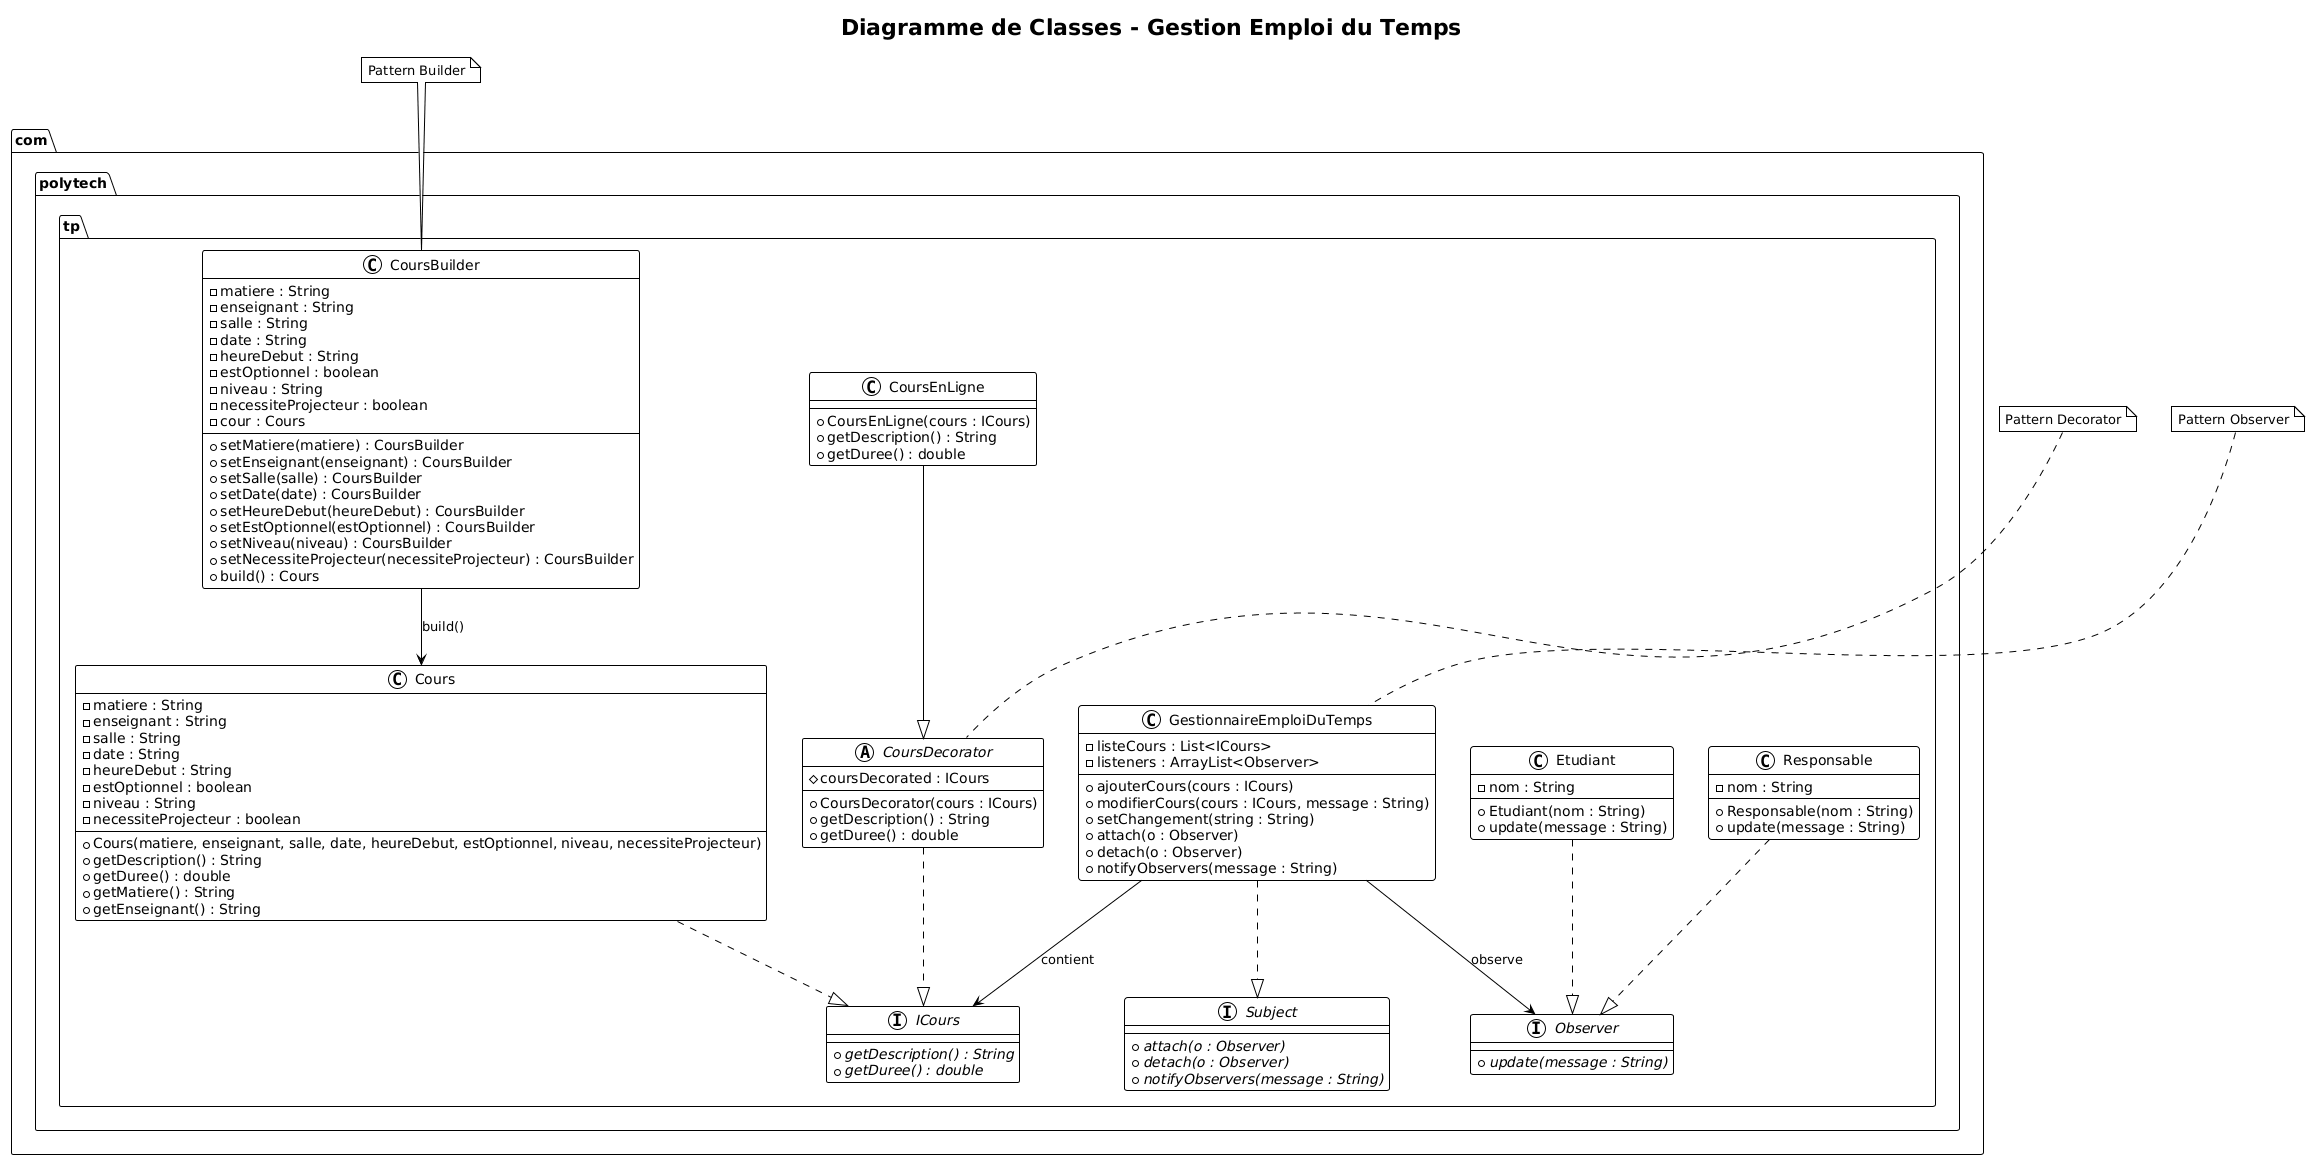

The diagram above was rendered by PlantUML. Its source (embedded in the PNG):
@startuml
!theme plain

skinparam class {
    BackgroundColor White
    BorderColor Black
    ArrowColor Black
}

skinparam package {
    BackgroundColor White
    BorderColor Black
}

title Diagramme de Classes - Gestion Emploi du Temps

package "com.polytech.tp" {

  interface ICours {
    + {abstract} getDescription() : String
    + {abstract} getDuree() : double
  }

  class Cours {
    - matiere : String
    - enseignant : String
    - salle : String
    - date : String
    - heureDebut : String
    - estOptionnel : boolean
    - niveau : String
    - necessiteProjecteur : boolean
    --
    + Cours(matiere, enseignant, salle, date, heureDebut, estOptionnel, niveau, necessiteProjecteur)
    + getDescription() : String
    + getDuree() : double
    + getMatiere() : String
    + getEnseignant() : String
  }

  class CoursBuilder {
    - matiere : String
    - enseignant : String
    - salle : String
    - date : String
    - heureDebut : String
    - estOptionnel : boolean
    - niveau : String
    - necessiteProjecteur : boolean
    - cour : Cours
    --
    + setMatiere(matiere) : CoursBuilder
    + setEnseignant(enseignant) : CoursBuilder
    + setSalle(salle) : CoursBuilder
    + setDate(date) : CoursBuilder
    + setHeureDebut(heureDebut) : CoursBuilder
    + setEstOptionnel(estOptionnel) : CoursBuilder
    + setNiveau(niveau) : CoursBuilder
    + setNecessiteProjecteur(necessiteProjecteur) : CoursBuilder
    + build() : Cours
  }

  abstract class CoursDecorator {
    # coursDecorated : ICours
    --
    + CoursDecorator(cours : ICours)
    + getDescription() : String
    + getDuree() : double
  }

  class CoursEnLigne {
    + CoursEnLigne(cours : ICours)
    + getDescription() : String
    + getDuree() : double
  }

  interface Subject {
    + {abstract} attach(o : Observer)
    + {abstract} detach(o : Observer)
    + {abstract} notifyObservers(message : String)
  }

  interface Observer {
    + {abstract} update(message : String)
  }

  class GestionnaireEmploiDuTemps {
    - listeCours : List<ICours>
    - listeners : ArrayList<Observer>
    --
    + ajouterCours(cours : ICours)
    + modifierCours(cours : ICours, message : String)
    + setChangement(string : String)
    + attach(o : Observer)
    + detach(o : Observer)
    + notifyObservers(message : String)
  }

  class Etudiant {
    - nom : String
    --
    + Etudiant(nom : String)
    + update(message : String)
  }

  class Responsable {
    - nom : String
    --
    + Responsable(nom : String)
    + update(message : String)
  }
}

' Relations et implémentations
Cours ..|> ICours
CoursDecorator ..|> ICours
CoursEnLigne --|> CoursDecorator

CoursBuilder --> Cours : build()

GestionnaireEmploiDuTemps ..|> Subject
GestionnaireEmploiDuTemps --> ICours : contient
GestionnaireEmploiDuTemps --> Observer : observe

Etudiant ..|> Observer
Responsable ..|> Observer

' Styles pour mieux visualiser
note top of CoursBuilder : Pattern Builder
note top of CoursDecorator : Pattern Decorator
note top of GestionnaireEmploiDuTemps : Pattern Observer
@enduml